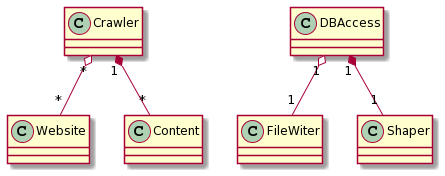

The diagram above was rendered by PlantUML. Its source (embedded in the PNG):
@startuml
Crawler "*" o-- "*" Website
Crawler "1" *-- "*" Content

DBAccess "1" o-- "1" FileWiter
DBAccess "1" *-- "1" Shaper
@enduml